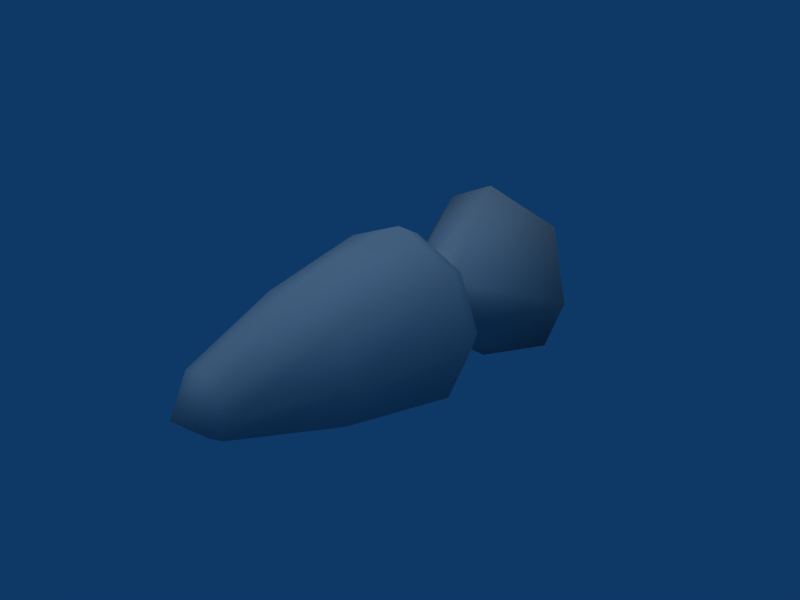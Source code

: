 # Source: Carrot.blend  (saved by Blender 2.49.2; exported with 4.5.12 LTS)
import bpy
from mathutils import Matrix  # noqa: F401  (used for matrix-valued properties, if any)

bpy.ops.wm.read_factory_settings(use_empty=True)
scene = bpy.context.scene
scene.name = 'Scene'

# ---- collections
col_collection_1 = bpy.data.collections.new('Collection 1'); scene.collection.children.link(col_collection_1)

# ---- materials (node trees are filled in below, after node groups)
mat_refrep_180 = bpy.data.materials.new('RefRep.180')
mat_refrep_180.alpha_threshold = 0.0
mat_refrep_180.diffuse_color = (0.698, 0.698, 0.698, 1.0)
mat_refrep_180.roughness = 0.5
mat_refrep_180.line_color = (0.0, 0.0, 0.0, 1.0)

# ---- material node trees

# ---- world
world_world_001 = bpy.data.worlds.new('World.001'); scene.world = world_world_001
world_world_001.color = (0.05656, 0.2208, 0.4)
world_world_001.use_sun_shadow = False
world_world_001.sun_shadow_jitter_overblur = 0.0
world_world_001.cycles.sampling_method = 'MANUAL'
world_world_001.cycles.sample_map_resolution = 256

# ---- cameras
cam_camera_001 = bpy.data.cameras.new('Camera.001')
cam_camera_001.passepartout_alpha = 0.2
cam_camera_001.clip_end = 100.0
cam_camera_001.lens = 35.0
cam_camera_001.ortho_scale = 7.314
cam_camera_001.show_passepartout = False
cam_camera_001.show_safe_areas = True
cam_camera_001.dof.focus_distance = 0.0
cam_camera_001.dof.aperture_fstop = 128.0

# ---- lights
light_lamp = bpy.data.lights.new('Lamp', 'SUN')
light_lamp.transmission_factor = 0.0
light_lamp.angle = 1.571
light_lamp.energy = 1.0
light_lamp.shadow_buffer_clip_start = 0.5
light_lamp.shadow_soft_size = 1.0
light_lamp.shadow_cascade_max_distance = 1000.0
light_lamp.cycles.use_multiple_importance_sampling = False

# ---- meshes
me_inst3d10_refrep_180 = bpy.data.meshes.new('Inst3D10_RefRep.180')
me_inst3d10_refrep_180.from_pydata([(-0.3153, -0.3184, 0.0801), (-0.3544, -0.2794, -0.0532), (0.0005, 0.1832, -0.1294), (-0.1037, 0.2043, 0.002), (-0.3668, -0.3699, 0.002), (-0.2763, -0.3575, -0.0532), (0.0518, 0.0487, -0.218), (0.1619, -0.0612, -0.1536), (0.1863, -0.0026, -0.1294), (0.11, 0.1069, -0.1196), (0.0492, 0.1678, 0.088), (0.1304, 0.1273, 0.0882), (0.0741, 0.155, 0.0614), (-0.1402, -0.1433, 0.1673), (-0.038, 0.2217, 0.002), (0.1736, 0.0842, -0.059), (0.1755, 0.0536, 0.002), (0.1863, -0.0026, 0.1334), (-0.0576, -0.226, 0.1189), (0.0933, 0.0903, 0.1879), (0.11, 0.1069, 0.1236), (0.1709, 0.0461, 0.088), (0.1581, 0.071, 0.0614), (-0.0576, -0.226, -0.1149), (-0.0233, -0.2602, 0.002), (0.1961, 0.0209, 0.002), (0.1581, 0.071, -0.0574), (0.4413, 0.1016, 0.002), (0.1304, 0.1273, -0.0842), (0.0873, 0.1705, -0.059), (0.1047, 0.4382, 0.002), (0.1897, 0.4158, -0.1599), (0.4188, 0.1867, 0.1639), (-0.3544, -0.2794, 0.0572), (-0.3153, -0.3184, -0.0761), (-0.0581, 0.1588, -0.1536), (-0.2572, -0.0264, 0.002), (-0.2229, -0.0607, -0.1149), (-0.3706, -0.2632, 0.002), (-0.1402, -0.1433, -0.1633), (0.0933, 0.0903, -0.1839), (0.024, 0.193, 0.002), (0.0567, 0.1724, 0.002), (0.0741, 0.155, -0.0574), (0.0005, 0.1832, 0.1334), (0.1736, 0.0842, 0.063), (0.0873, 0.1705, 0.063), (0.1161, 0.113, 0.086), (0.0518, 0.0487, 0.222), (-0.0581, 0.1588, 0.1576), (0.0492, 0.1678, -0.084), (0.1619, -0.0612, 0.1576), (-0.2601, -0.3737, 0.002), (-0.2763, -0.3575, 0.0572), (0.1161, 0.113, -0.082), (-0.2229, -0.0607, 0.1189), (0.2074, -0.1068, 0.002), (0.2248, -0.0411, 0.002), (0.1709, 0.0461, -0.084), (0.1897, 0.4158, 0.1639), (0.0694, 0.1884, 0.002), (0.273, 0.2699, 0.002), (0.273, 0.2699, -0.236), (0.4188, 0.1867, -0.1599), (0.1914, 0.0663, 0.002), (0.273, 0.2699, 0.24)], [(15, 32), (45, 63), (26, 59), (26, 43), (3, 34)], [(33, 0, 55), (0, 33, 4), (4, 33, 38), (38, 33, 36), (33, 55, 36), (36, 55, 3), (6, 35, 40), (40, 35, 2), (2, 35, 3), (3, 35, 36), (35, 37, 36), (36, 37, 38), (38, 1, 4), (4, 34, 5), (23, 39, 7), (39, 6, 7), (40, 9, 58), (58, 9, 26), (41, 42, 43), (29, 42, 60), (60, 42, 46), (10, 41, 44), (46, 12, 47), (19, 44, 48), (49, 44, 14), (41, 43, 50), (50, 43, 54), (43, 29, 54), (54, 28, 15), (16, 22, 25), (22, 21, 25), (57, 17, 56), (51, 18, 24), (24, 18, 52), (53, 18, 13), (13, 18, 48), (18, 51, 48), (17, 21, 20), (45, 16, 64), (64, 16, 15), (16, 26, 15), (15, 26, 54), (26, 9, 54), (9, 2, 50), (50, 2, 14), (2, 3, 14), (3, 55, 49), (24, 23, 56), (57, 8, 25), (8, 58, 25), (58, 26, 16), (59, 46, 65), (63, 61, 27), (62, 29, 31), (31, 61, 62), (27, 32, 45), (45, 32, 65), (32, 61, 65), (30, 60, 46), (34, 1, 39), (1, 37, 39), (39, 37, 6), (37, 35, 6), (9, 40, 2), (37, 1, 38), (1, 34, 4), (5, 34, 23), (34, 39, 23), (7, 6, 8), (6, 40, 8), (8, 40, 58), (43, 42, 29), (46, 42, 12), (12, 42, 10), (42, 41, 10), (11, 47, 45), (11, 46, 47), (47, 12, 20), (12, 10, 20), (20, 10, 19), (10, 44, 19), (13, 48, 49), (48, 44, 49), (44, 41, 14), (14, 41, 50), (29, 28, 54), (25, 21, 57), (21, 17, 57), (17, 51, 56), (56, 51, 24), (52, 18, 53), (48, 51, 19), (51, 17, 19), (19, 17, 20), (20, 21, 47), (21, 22, 47), (47, 22, 45), (22, 16, 45), (54, 9, 50), (14, 3, 49), (49, 55, 13), (55, 0, 13), (13, 0, 53), (0, 4, 53), (53, 4, 52), (4, 5, 52), (52, 5, 24), (5, 23, 24), (23, 7, 56), (56, 7, 57), (7, 8, 57), (25, 58, 16), (46, 11, 65), (65, 11, 45), (61, 32, 27), (15, 28, 62), (28, 29, 62), (60, 30, 29), (29, 30, 31), (30, 61, 31), (61, 63, 62), (62, 63, 15), (63, 27, 15), (15, 27, 64), (64, 27, 45), (65, 61, 59), (61, 30, 59), (59, 30, 46)])
me_inst3d10_refrep_180.polygons.foreach_set('use_smooth', [True] * 128)
_uv = me_inst3d10_refrep_180.uv_layers.new(name='UVTex')
_uv.uv.foreach_set('vector', [0.327, 1.103, 0.392, 1.087, 0.208, 0.444, 0.392, 1.087, 0.327, 1.103, 0.406, 1.286, 0.406, 1.286, 0.327, 1.103, 0.301, 1.109, 0.301, 1.109, 0.327, 1.103, 0.152, 0.458, 0.327, 1.103, 0.208, 0.444, 0.152, 0.458, 0.152, 0.458, 0.208, 0.444, 0.037, -0.269, 0.298, -0.333, 0.114, -0.288, 0.287, -0.493, 0.287, -0.493, 0.114, -0.288, 0.131, -0.456, 0.131, -0.456, 0.114, -0.288, 0.037, -0.269, 0.037, -0.269, 0.114, -0.288, 0.152, 0.458, 0.114, -0.288, 0.21, 0.443, 0.152, 0.458, 0.152, 0.458, 0.21, 0.443, 0.301, 1.109, 0.301, 1.109, 0.328, 1.103, 0.406, 1.286, 0.406, 1.286, 0.393, 1.087, 0.458, 1.071, 0.485, 0.377, 0.347, 0.41, 0.48, -0.377, 0.347, 0.41, 0.298, -0.333, 0.48, -0.377, 0.287, -0.493, 0.282, -0.558, 0.383, -0.582, 0.383, -0.582, 0.282, -0.558, 0.35, -0.598, 0.138, -0.523, 0.181, -0.557, 0.21, -0.564, 0.204, -0.619, 0.181, -0.557, 0.174, -0.611, 0.174, -0.611, 0.181, -0.557, 0.204, -0.618, 0.179, -0.532, 0.138, -0.523, 0.13, -0.455, 0.204, -0.618, 0.209, -0.564, 0.279, -0.58, 0.284, -0.492, 0.13, -0.455, 0.295, -0.331, 0.112, -0.287, 0.13, -0.455, 0.067, -0.44, 0.138, -0.523, 0.21, -0.564, 0.18, -0.533, 0.18, -0.533, 0.21, -0.564, 0.28, -0.581, 0.21, -0.564, 0.204, -0.619, 0.28, -0.581, 0.28, -0.581, 0.276, -0.636, 0.348, -0.654, 0.378, -0.605, 0.349, -0.597, 0.424, -0.592, 0.349, -0.597, 0.382, -0.582, 0.424, -0.592, 0.504, -0.546, 0.439, -0.53, 0.555, -0.395, 0.479, -0.376, 0.484, 0.377, 0.541, 0.363, 0.541, 0.363, 0.484, 0.377, 0.484, 1.065, 0.457, 1.072, 0.484, 0.377, 0.346, 0.411, 0.346, 0.411, 0.484, 0.377, 0.295, -0.331, 0.484, 0.377, 0.479, -0.376, 0.295, -0.331, 0.439, -0.53, 0.382, -0.582, 0.28, -0.557, 0.347, -0.653, 0.378, -0.605, 0.377, -0.661, 0.377, -0.661, 0.378, -0.605, 0.348, -0.654, 0.378, -0.605, 0.35, -0.598, 0.348, -0.654, 0.348, -0.654, 0.35, -0.598, 0.28, -0.581, 0.35, -0.598, 0.282, -0.558, 0.28, -0.581, 0.282, -0.558, 0.131, -0.456, 0.18, -0.533, 0.18, -0.533, 0.131, -0.456, 0.067, -0.44, 0.131, -0.456, 0.037, -0.269, 0.067, -0.44, 0.037, -0.269, 0.208, 0.444, 0.112, -0.287, 0.541, 0.363, 0.485, 0.377, 0.555, -0.395, 0.504, -0.546, 0.441, -0.531, 0.424, -0.592, 0.441, -0.531, 0.383, -0.582, 0.424, -0.592, 0.383, -0.582, 0.35, -0.598, 0.378, -0.605, 0.656, 0.438, 0.969, 0.438, 0.656, 1.0, 0.656, 0.438, 0.969, 0.719, 0.656, 1.0, 0.656, 1.0, 0.969, 0.438, 0.656, 0.438, 0.656, 0.438, 0.969, 0.719, 0.656, 1.0, 0.656, 1.0, 0.656, 0.438, 0.969, 0.438, 0.969, 0.438, 0.656, 0.438, 0.656, 1.0, 0.656, 0.438, 0.969, 0.719, 0.656, 1.0, 0.656, 1.0, 0.969, 1.0, 0.969, 0.438, 0.393, 1.087, 0.328, 1.103, 0.347, 0.41, 0.328, 1.103, 0.21, 0.443, 0.347, 0.41, 0.347, 0.41, 0.21, 0.443, 0.298, -0.333, 0.21, 0.443, 0.114, -0.288, 0.298, -0.333, 0.282, -0.558, 0.287, -0.493, 0.131, -0.456, 0.21, 0.443, 0.328, 1.103, 0.301, 1.109, 0.328, 1.103, 0.393, 1.087, 0.406, 1.286, 0.458, 1.071, 0.393, 1.087, 0.485, 0.377, 0.393, 1.087, 0.347, 0.41, 0.485, 0.377, 0.48, -0.377, 0.298, -0.333, 0.441, -0.531, 0.298, -0.333, 0.287, -0.493, 0.441, -0.531, 0.441, -0.531, 0.287, -0.493, 0.383, -0.582, 0.21, -0.564, 0.181, -0.557, 0.204, -0.619, 0.204, -0.618, 0.181, -0.557, 0.209, -0.564, 0.209, -0.564, 0.181, -0.557, 0.179, -0.532, 0.181, -0.557, 0.138, -0.523, 0.179, -0.532, 0.275, -0.636, 0.279, -0.58, 0.347, -0.653, 0.275, -0.636, 0.204, -0.618, 0.279, -0.58, 0.279, -0.58, 0.209, -0.564, 0.28, -0.557, 0.209, -0.564, 0.179, -0.532, 0.28, -0.557, 0.28, -0.557, 0.179, -0.532, 0.284, -0.492, 0.179, -0.532, 0.13, -0.455, 0.284, -0.492, 0.346, 0.411, 0.295, -0.331, 0.112, -0.287, 0.295, -0.331, 0.13, -0.455, 0.112, -0.287, 0.13, -0.455, 0.138, -0.523, 0.067, -0.44, 0.067, -0.44, 0.138, -0.523, 0.18, -0.533, 0.204, -0.619, 0.276, -0.636, 0.28, -0.581, 0.424, -0.592, 0.382, -0.582, 0.504, -0.546, 0.382, -0.582, 0.439, -0.53, 0.504, -0.546, 0.439, -0.53, 0.479, -0.376, 0.555, -0.395, 0.555, -0.395, 0.479, -0.376, 0.541, 0.363, 0.484, 1.065, 0.484, 0.377, 0.457, 1.072, 0.295, -0.331, 0.479, -0.376, 0.284, -0.492, 0.479, -0.376, 0.439, -0.53, 0.284, -0.492, 0.284, -0.492, 0.439, -0.53, 0.28, -0.557, 0.28, -0.557, 0.382, -0.582, 0.279, -0.58, 0.382, -0.582, 0.349, -0.597, 0.279, -0.58, 0.279, -0.58, 0.349, -0.597, 0.347, -0.653, 0.349, -0.597, 0.378, -0.605, 0.347, -0.653, 0.28, -0.581, 0.282, -0.558, 0.18, -0.533, 0.067, -0.44, 0.037, -0.269, 0.112, -0.287, 0.112, -0.287, 0.208, 0.444, 0.346, 0.411, 0.208, 0.444, 0.392, 1.087, 0.346, 0.411, 0.346, 0.411, 0.392, 1.087, 0.457, 1.072, 0.392, 1.087, 0.406, 1.286, 0.457, 1.072, 0.457, 1.072, 0.406, 1.286, 0.484, 1.065, 0.406, 1.286, 0.458, 1.071, 0.484, 1.065, 0.484, 1.065, 0.458, 1.071, 0.541, 0.363, 0.458, 1.071, 0.485, 0.377, 0.541, 0.363, 0.485, 0.377, 0.48, -0.377, 0.555, -0.395, 0.555, -0.395, 0.48, -0.377, 0.504, -0.546, 0.48, -0.377, 0.441, -0.531, 0.504, -0.546, 0.424, -0.592, 0.383, -0.582, 0.378, -0.605, 0.969, 0.438, 0.969, 1.0, 0.656, 1.0, 0.656, 1.0, 0.969, 1.0, 0.969, 0.438, 0.969, 0.719, 0.656, 0.438, 0.656, 1.0, 0.969, 0.438, 0.969, 1.0, 0.656, 1.0, 0.969, 1.0, 0.969, 0.438, 0.656, 1.0, 0.969, 1.0, 0.656, 1.0, 0.969, 0.438, 0.969, 0.438, 0.656, 1.0, 0.656, 0.438, 0.656, 1.0, 0.969, 0.719, 0.656, 0.438, 0.969, 0.719, 0.656, 0.438, 0.656, 1.0, 0.656, 1.0, 0.656, 0.438, 0.969, 0.438, 0.656, 0.438, 0.656, 1.0, 0.969, 0.438, 0.969, 0.438, 0.656, 1.0, 0.969, 1.0, 0.969, 1.0, 0.656, 1.0, 0.969, 0.438, 0.656, 1.0, 0.969, 0.719, 0.656, 0.438, 0.969, 0.719, 0.656, 1.0, 0.656, 0.438, 0.656, 0.438, 0.656, 1.0, 0.969, 0.438])
me_inst3d10_refrep_180.materials.append(mat_refrep_180)
me_inst3d10_refrep_180.use_remesh_preserve_volume = False
me_inst3d10_refrep_180.use_remesh_preserve_attributes = False
me_inst3d10_refrep_180.use_mirror_vertex_groups = False
me_inst3d10_refrep_180.update()

# ---- objects
ob_lamp = bpy.data.objects.new('Lamp', light_lamp)
ob_inst3d10_refrep_180 = bpy.data.objects.new('Inst3D10_RefRep.180', me_inst3d10_refrep_180)
ob_camera = bpy.data.objects.new('Camera', cam_camera_001)

# ---- transforms, parenting, visibility, modifiers, constraints
ob_lamp.location = (0.0, 0.0, 2.863)
ob_lamp.lock_rotations_4d = False
ob_lamp.empty_display_type = 'ARROWS'
ob_lamp.lineart.crease_threshold = 0.0
ob_inst3d10_refrep_180.location = (-1e-05, -1e-05, -1e-05)
ob_inst3d10_refrep_180.rotation_euler = (0.0, -0.0, -5.479)
ob_inst3d10_refrep_180.scale = (6.397, 6.397, 6.397)
ob_inst3d10_refrep_180.lock_rotations_4d = False
ob_inst3d10_refrep_180.empty_display_type = 'ARROWS'
ob_inst3d10_refrep_180.lineart.crease_threshold = 0.0
ob_camera.location = (7.481, -6.508, 5.344)
ob_camera.rotation_euler = (1.109, 0.01082, 0.8149)
ob_camera.lock_rotations_4d = False
ob_camera.empty_display_type = 'ARROWS'
ob_camera.color = (0.0, 0.0, 0.0, 0.0)
ob_camera.display_type = 'WIRE'
ob_camera.lineart.crease_threshold = 0.0

# ---- collection membership
col_collection_1.objects.link(ob_lamp)
col_collection_1.objects.link(ob_inst3d10_refrep_180)
col_collection_1.objects.link(ob_camera)

# ---- scene / render settings (as saved in the file)
scene.camera = ob_camera
scene.frame_start = 1; scene.frame_end = 250; scene.frame_set(1)
scene.render.engine = 'BLENDER_EEVEE_NEXT'
scene.render.image_settings.file_format = 'JPEG'
scene.render.image_settings.color_mode = 'RGB'
scene.render.image_settings.compression = 90
scene.render.resolution_x = 800
scene.render.resolution_y = 600
scene.render.pixel_aspect_x = 100.0
scene.render.pixel_aspect_y = 100.0
scene.render.fps = 25
scene.render.dither_intensity = 0.0
scene.render.use_compositing = False
scene.render.use_sequencer = False
scene.render.bake_margin = 2
scene.render.bake_bias = 0.0
scene.render.use_stamp_time = False
scene.render.use_stamp_date = False
scene.render.use_stamp_frame = False
scene.render.use_stamp_camera = False
scene.render.use_stamp_scene = False
scene.render.use_stamp_filename = False
scene.render.use_stamp_render_time = False
scene.render.stamp_font_size = 0
scene.cycles.use_denoising = False
scene.cycles.samples = 10
scene.cycles.sampling_pattern = 'TABULATED_SOBOL'
scene.cycles.light_sampling_threshold = 0.0
scene.cycles.use_adaptive_sampling = False
scene.cycles.use_light_tree = False
scene.cycles.blur_glossy = 0.0
scene.cycles.volume_bounces = 1
scene.cycles.pixel_filter_type = 'GAUSSIAN'
scene.cycles.sample_clamp_indirect = 0.0
scene.view_settings.view_transform = 'Raw'
bpy.context.view_layer.update()
